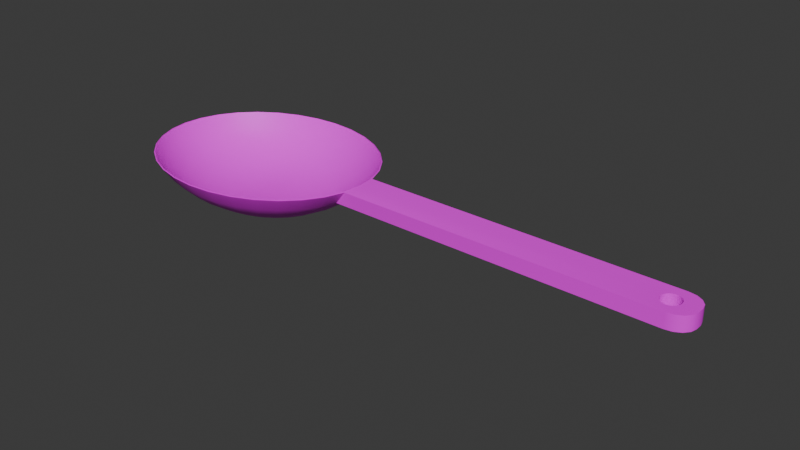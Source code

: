 # Source: wooden_spoon.blend  (saved by Blender 4.5.90; exported with 4.5.12 LTS)
import bpy
from mathutils import Matrix  # noqa: F401  (used for matrix-valued properties, if any)

bpy.ops.wm.read_factory_settings(use_empty=True)
scene = bpy.context.scene
scene.name = 'Scene'

# ---- images (referenced by path relative to the original .blend; pixels are not part of the script)
import os
ASSET_DIR = os.environ.get("B2B_ASSET_DIR", "")  # directory of the original .blend (textures are referenced by path, not embedded)
HERE = os.path.dirname(os.path.abspath(__file__))  # packed textures are extracted next to this script under _unpacked/

def load_image(name, relpath, width, height, colorspace="sRGB"):
    """Load a texture the original file referenced (path relative to the .blend, or extracted next to this script)."""
    p = next((c for c in (os.path.join(HERE, relpath), os.path.join(ASSET_DIR, relpath)) if relpath and os.path.exists(c)), "")
    if p:
        img = bpy.data.images.load(p, check_existing=True)
        img.name = name
    else:  # same state as the original file: an image datablock whose file is absent (Cycles renders it pink)
        img = bpy.data.images.new(name, width, height)
        img.source = "FILE"
        img.filepath = "//" + (relpath or name)
    img.colorspace_settings.name = colorspace
    return img
img_wood_spoon_png = load_image('wood_spoon.png', 'wood_spoon.png', 1024, 1024, 'sRGB')

# ---- materials (node trees are filled in below, after node groups)
mat_wooden_spoon = bpy.data.materials.new('wooden_spoon')
mat_wooden_spoon.alpha_threshold = 0.0
mat_wooden_spoon.roughness = 0.5
mat_wooden_spoon.line_color = (0.0, 0.0, 0.0, 1.0)

# ---- material node trees
mat_wooden_spoon.use_nodes = True; mat_wooden_spoon.node_tree.nodes.clear()
_N = mat_wooden_spoon.node_tree.nodes; _L = mat_wooden_spoon.node_tree.links
n0 = _N.new('ShaderNodeOutputMaterial'); n0.name = 'Material Output'; n0.location = (200, 100)
n1 = _N.new('ShaderNodeBsdfPrincipled'); n1.name = 'Principled BSDF'; n1.location = (-200, 100)
n1.inputs[3].default_value = 1.45
n2 = _N.new('ShaderNodeTexImage'); n2.name = 'Текстура изображения'; n2.location = (-490, 80)
n2.image = img_wood_spoon_png
_L.new(n1.outputs[0], n0.inputs[0])
_L.new(n2.outputs[0], n1.inputs[0])
n0.is_active_output = True

# ---- world
world_world = bpy.data.worlds.new('World'); scene.world = world_world
world_world.use_nodes = True; world_world.node_tree.nodes.clear()
_N = world_world.node_tree.nodes; _L = world_world.node_tree.links
n0 = _N.new('ShaderNodeOutputWorld'); n0.name = 'World Output'; n0.location = (200, 100)
n1 = _N.new('ShaderNodeBackground'); n1.name = 'Background'; n1.location = (-200, 100)
n1.inputs[0].default_value = (0.05088, 0.05088, 0.05088, 1.0)
_L.new(n1.outputs[0], n0.inputs[0])
n0.is_active_output = True
world_world.color = (0.05088, 0.05088, 0.05088)
world_world.sun_shadow_jitter_overblur = 0.0

# ---- meshes
me_wooden_spoon = bpy.data.meshes.new('wooden_spoon')
me_wooden_spoon.from_pydata([(-0.02663, -1.021e-09, 0.01512), (-0.02274, -0.007609, 0.021), (-0.02747, -0.006848, 0.01512), (-0.03383, -0.005823, 0.009965), (-0.04158, -0.004575, 0.005734), (-0.05042, -0.003152, 0.002819), (-0.06002, -0.001607, 0.0018), (-0.02548, -0.01492, 0.021), (-0.02993, -0.01343, 0.01512), (-0.03593, -0.01142, 0.009965), (-0.04323, -0.008975, 0.005734), (-0.05156, -0.006182, 0.002847), (-0.0606, -0.003152, 0.001819), (-0.02993, -0.02167, 0.021), (-0.03394, -0.0195, 0.01512), (-0.03933, -0.01658, 0.009965), (-0.04591, -0.01303, 0.005734), (-0.0534, -0.008975, 0.002892), (-0.06154, -0.004575, 0.001848), (-0.03593, -0.02758, 0.021), (-0.03933, -0.02482, 0.01512), (-0.04392, -0.02111, 0.009965), (-0.04951, -0.01658, 0.005734), (-0.05589, -0.01142, 0.00295), (-0.0628, -0.005823, 0.001882), (-0.04323, -0.03243, 0.021), (-0.04591, -0.02918, 0.01512), (-0.04951, -0.02482, 0.009965), (-0.0539, -0.0195, 0.005734), (-0.05891, -0.01343, 0.003014), (-0.06435, -0.006848, 0.001918), (-0.05156, -0.03603, 0.021), (-0.0534, -0.03243, 0.01512), (-0.05589, -0.02758, 0.009965), (-0.05891, -0.02167, 0.005737), (-0.06236, -0.01492, 0.003074), (-0.06611, -0.007609, 0.001949), (-0.0606, -0.03825, 0.021), (-0.06154, -0.03443, 0.01512), (-0.0628, -0.02928, 0.009965), (-0.06435, -0.023, 0.005745), (-0.06611, -0.01584, 0.003116), (-0.06801, -0.008077, 0.001969), (-0.07, -0.039, 0.021), (-0.07, -0.0351, 0.01512), (-0.07, -0.02985, 0.009965), (-0.07, -0.02345, 0.00575), (-0.07, -0.01615, 0.003132), (-0.07, -0.008236, 0.001977), (-0.0794, -0.03825, 0.021), (-0.07846, -0.03443, 0.01512), (-0.0772, -0.02928, 0.009965), (-0.07565, -0.023, 0.005745), (-0.07389, -0.01584, 0.003116), (-0.07199, -0.008077, 0.001969), (-0.08844, -0.03603, 0.021), (-0.0866, -0.03243, 0.01512), (-0.08411, -0.02758, 0.009965), (-0.08109, -0.02167, 0.005737), (-0.07764, -0.01492, 0.003074), (-0.07389, -0.007609, 0.001949), (-0.09677, -0.03243, 0.021), (-0.09409, -0.02918, 0.01512), (-0.09049, -0.02482, 0.009965), (-0.0861, -0.0195, 0.005734), (-0.08109, -0.01343, 0.003014), (-0.07565, -0.006848, 0.001918), (-0.1041, -0.02758, 0.021), (-0.1007, -0.02482, 0.01512), (-0.09608, -0.02111, 0.009965), (-0.09049, -0.01658, 0.005734), (-0.08411, -0.01142, 0.00295), (-0.0772, -0.005823, 0.001882), (-0.1101, -0.02167, 0.021), (-0.1061, -0.0195, 0.01512), (-0.1007, -0.01658, 0.009965), (-0.09409, -0.01303, 0.005734), (-0.0866, -0.008975, 0.002892), (-0.07846, -0.004575, 0.001848), (-0.1145, -0.01492, 0.021), (-0.1101, -0.01343, 0.01512), (-0.1041, -0.01142, 0.009965), (-0.09677, -0.008975, 0.005734), (-0.08844, -0.006182, 0.002847), (-0.0794, -0.003152, 0.001819), (-0.1173, -0.007609, 0.021), (-0.1125, -0.006848, 0.01512), (-0.1062, -0.005823, 0.009965), (-0.09842, -0.004575, 0.005734), (-0.08958, -0.003152, 0.002819), (-0.07998, -0.001607, 0.0018), (-0.1182, 1.723e-09, 0.021), (-0.1134, 7.173e-09, 0.01512), (-0.1069, 3.115e-09, 0.009965), (-0.09898, 6.23e-09, 0.005734), (-0.08996, 3.948e-09, 0.002809), (-0.08018, 1.634e-09, 0.001793), (-0.1173, 0.007609, 0.021), (-0.1125, 0.006848, 0.01512), (-0.1062, 0.005823, 0.009965), (-0.09842, 0.004575, 0.005734), (-0.08958, 0.003152, 0.002819), (-0.07998, 0.001607, 0.0018), (-0.1145, 0.01492, 0.021), (-0.1101, 0.01343, 0.01512), (-0.1041, 0.01142, 0.009965), (-0.09677, 0.008975, 0.005734), (-0.08844, 0.006182, 0.002847), (-0.0794, 0.003152, 0.001819), (-0.1101, 0.02167, 0.021), (-0.1061, 0.0195, 0.01512), (-0.1007, 0.01658, 0.009965), (-0.09409, 0.01303, 0.005734), (-0.0866, 0.008975, 0.002892), (-0.07846, 0.004575, 0.001848), (-0.1041, 0.02758, 0.021), (-0.1007, 0.02482, 0.01512), (-0.09608, 0.02111, 0.009965), (-0.09049, 0.01658, 0.005734), (-0.08411, 0.01142, 0.00295), (-0.0772, 0.005823, 0.001882), (-0.07, 8.742e-10, 0.001723), (-0.09677, 0.03243, 0.021), (-0.09409, 0.02918, 0.01512), (-0.09049, 0.02482, 0.009965), (-0.0861, 0.0195, 0.005734), (-0.08109, 0.01343, 0.003014), (-0.07565, 0.006848, 0.001918), (-0.08844, 0.03603, 0.021), (-0.0866, 0.03243, 0.01512), (-0.08411, 0.02758, 0.009965), (-0.08109, 0.02167, 0.005737), (-0.07764, 0.01492, 0.003074), (-0.07389, 0.007609, 0.001949), (-0.0794, 0.03825, 0.021), (-0.07846, 0.03443, 0.01512), (-0.0772, 0.02928, 0.009965), (-0.07565, 0.023, 0.005745), (-0.07389, 0.01584, 0.003116), (-0.07199, 0.008077, 0.001969), (-0.07, 0.039, 0.021), (-0.07, 0.0351, 0.01512), (-0.07, 0.02985, 0.009965), (-0.07, 0.02345, 0.00575), (-0.07, 0.01615, 0.003132), (-0.07, 0.008236, 0.001977), (-0.0606, 0.03825, 0.021), (-0.06154, 0.03443, 0.01512), (-0.0628, 0.02928, 0.009965), (-0.06435, 0.023, 0.005745), (-0.06611, 0.01584, 0.003116), (-0.06801, 0.008077, 0.001969), (-0.05156, 0.03603, 0.021), (-0.0534, 0.03243, 0.01512), (-0.05589, 0.02758, 0.009965), (-0.05891, 0.02167, 0.005737), (-0.06236, 0.01492, 0.003074), (-0.06611, 0.007609, 0.001949), (-0.04323, 0.03243, 0.021), (-0.04591, 0.02918, 0.01512), (-0.04951, 0.02482, 0.009965), (-0.0539, 0.0195, 0.005734), (-0.05891, 0.01343, 0.003014), (-0.06435, 0.006848, 0.001918), (-0.03593, 0.02758, 0.021), (-0.03933, 0.02482, 0.01512), (-0.04392, 0.02111, 0.009965), (-0.04951, 0.01658, 0.005734), (-0.05589, 0.01142, 0.00295), (-0.0628, 0.005823, 0.001882), (-0.02993, 0.02167, 0.021), (-0.03394, 0.0195, 0.01512), (-0.03933, 0.01658, 0.009965), (-0.04591, 0.01303, 0.005734), (-0.0534, 0.008975, 0.002892), (-0.06154, 0.004575, 0.001848), (-0.02548, 0.01492, 0.021), (-0.02993, 0.01343, 0.01512), (-0.03593, 0.01142, 0.009965), (-0.04323, 0.008975, 0.005734), (-0.05156, 0.006182, 0.002847), (-0.0606, 0.003152, 0.001819), (-0.02274, 0.007609, 0.021), (-0.02747, 0.006848, 0.01512), (-0.03383, 0.005823, 0.009965), (-0.04158, 0.004575, 0.005734), (-0.05042, 0.003152, 0.002819), (-0.06002, 0.001607, 0.0018), (-0.02181, -3.748e-09, 0.021), (-0.03312, -4.512e-09, 0.009965), (-0.04102, -9.513e-09, 0.005734), (-0.05004, -2.829e-09, 0.002809), (-0.05982, -1.996e-10, 0.001793), (-0.02707, -1.451e-09, 0.01531), (-0.02319, -0.007536, 0.02116), (-0.02789, -0.006779, 0.01531), (-0.03419, -0.005765, 0.0102), (-0.04187, -0.004529, 0.006016), (-0.05062, -0.00312, 0.00314), (-0.06012, -0.00159, 0.00214), (-0.02591, -0.01478, 0.02116), (-0.03033, -0.0133, 0.01531), (-0.03627, -0.01131, 0.0102), (-0.0435, -0.008885, 0.006016), (-0.05175, -0.006119, 0.003168), (-0.0607, -0.003119, 0.002158), (-0.03032, -0.02146, 0.02116), (-0.0343, -0.0193, 0.01531), (-0.03964, -0.01642, 0.0102), (-0.04615, -0.0129, 0.006016), (-0.05357, -0.008884, 0.003213), (-0.06163, -0.004528, 0.002186), (-0.03625, -0.02731, 0.02116), (-0.03964, -0.02457, 0.01531), (-0.04418, -0.0209, 0.0102), (-0.04972, -0.01642, 0.006016), (-0.05603, -0.01131, 0.00327), (-0.06288, -0.005763, 0.002221), (-0.04348, -0.03212, 0.02116), (-0.04615, -0.02889, 0.01531), (-0.04972, -0.02457, 0.0102), (-0.05406, -0.0193, 0.006016), (-0.05902, -0.0133, 0.003334), (-0.0644, -0.006777, 0.002255), (-0.05174, -0.03569, 0.02116), (-0.05357, -0.0321, 0.01531), (-0.05603, -0.0273, 0.0102), (-0.05902, -0.02145, 0.006019), (-0.06244, -0.01477, 0.003393), (-0.06615, -0.00753, 0.002285), (-0.06069, -0.03789, 0.02116), (-0.06162, -0.03408, 0.01531), (-0.06288, -0.02898, 0.0102), (-0.0644, -0.02277, 0.006029), (-0.06615, -0.01568, 0.003435), (-0.06804, -0.007994, 0.002306), (-0.07, -0.03863, 0.02116), (-0.07, -0.03475, 0.01531), (-0.07, -0.02955, 0.0102), (-0.07, -0.02322, 0.006033), (-0.07, -0.01599, 0.00345), (-0.07, -0.008151, 0.002313), (-0.07931, -0.03789, 0.02116), (-0.07838, -0.03408, 0.01531), (-0.07712, -0.02898, 0.0102), (-0.0756, -0.02277, 0.006029), (-0.07385, -0.01568, 0.003435), (-0.07196, -0.007994, 0.002306), (-0.08826, -0.03569, 0.02116), (-0.08643, -0.0321, 0.01531), (-0.08397, -0.0273, 0.0102), (-0.08098, -0.02145, 0.006019), (-0.07756, -0.01477, 0.003393), (-0.07385, -0.00753, 0.002285), (-0.09652, -0.03212, 0.02116), (-0.09385, -0.02889, 0.01531), (-0.09028, -0.02457, 0.0102), (-0.08594, -0.0193, 0.006016), (-0.08098, -0.0133, 0.003334), (-0.0756, -0.006777, 0.002255), (-0.1037, -0.02731, 0.02116), (-0.1004, -0.02457, 0.01531), (-0.09582, -0.0209, 0.0102), (-0.09028, -0.01642, 0.006016), (-0.08397, -0.01131, 0.00327), (-0.07712, -0.005763, 0.002221), (-0.1097, -0.02146, 0.02116), (-0.1057, -0.0193, 0.01531), (-0.1004, -0.01642, 0.0102), (-0.09385, -0.0129, 0.006016), (-0.08643, -0.008884, 0.003213), (-0.07837, -0.004528, 0.002186), (-0.1141, -0.01478, 0.02116), (-0.1097, -0.0133, 0.01531), (-0.1037, -0.01131, 0.0102), (-0.0965, -0.008885, 0.006016), (-0.08825, -0.006119, 0.003168), (-0.0793, -0.003119, 0.002158), (-0.1168, -0.007536, 0.02116), (-0.1121, -0.006779, 0.01531), (-0.1058, -0.005765, 0.0102), (-0.09813, -0.004529, 0.006016), (-0.08938, -0.00312, 0.00314), (-0.07988, -0.00159, 0.00214), (-0.1177, 1.646e-09, 0.02116), (-0.1129, 7.079e-09, 0.01531), (-0.1065, 3.046e-09, 0.0102), (-0.09869, 6.258e-09, 0.006016), (-0.08976, 4.034e-09, 0.003131), (-0.08007, 1.618e-09, 0.002133), (-0.1168, 0.007536, 0.02116), (-0.1121, 0.006779, 0.01531), (-0.1058, 0.005765, 0.0102), (-0.09813, 0.004529, 0.006016), (-0.08938, 0.00312, 0.00314), (-0.07988, 0.00159, 0.00214), (-0.1141, 0.01478, 0.02116), (-0.1097, 0.0133, 0.01531), (-0.1037, 0.01131, 0.0102), (-0.0965, 0.008885, 0.006016), (-0.08825, 0.006119, 0.003168), (-0.0793, 0.003119, 0.002158), (-0.1097, 0.02146, 0.02116), (-0.1057, 0.0193, 0.01531), (-0.1004, 0.01642, 0.0102), (-0.09385, 0.0129, 0.006016), (-0.08643, 0.008884, 0.003213), (-0.07837, 0.004528, 0.002186), (-0.1037, 0.02731, 0.02116), (-0.1004, 0.02457, 0.01531), (-0.09582, 0.0209, 0.0102), (-0.09028, 0.01642, 0.006016), (-0.08397, 0.01131, 0.00327), (-0.07712, 0.005763, 0.002221), (-0.07, 8.978e-10, 0.002063), (-0.09652, 0.03212, 0.02116), (-0.09385, 0.02889, 0.01531), (-0.09028, 0.02457, 0.0102), (-0.08594, 0.0193, 0.006016), (-0.08098, 0.0133, 0.003334), (-0.0756, 0.006777, 0.002255), (-0.08826, 0.03569, 0.02116), (-0.08643, 0.0321, 0.01531), (-0.08397, 0.0273, 0.0102), (-0.08098, 0.02145, 0.006019), (-0.07756, 0.01477, 0.003393), (-0.07385, 0.00753, 0.002285), (-0.07931, 0.03789, 0.02116), (-0.07838, 0.03408, 0.01531), (-0.07712, 0.02898, 0.0102), (-0.0756, 0.02277, 0.006029), (-0.07385, 0.01568, 0.003435), (-0.07196, 0.007994, 0.002306), (-0.07, 0.03863, 0.02116), (-0.07, 0.03475, 0.01531), (-0.07, 0.02955, 0.0102), (-0.07, 0.02322, 0.006033), (-0.07, 0.01599, 0.00345), (-0.07, 0.008151, 0.002313), (-0.06069, 0.03789, 0.02116), (-0.06162, 0.03408, 0.01531), (-0.06288, 0.02898, 0.0102), (-0.0644, 0.02277, 0.006029), (-0.06615, 0.01568, 0.003435), (-0.06804, 0.007994, 0.002306), (-0.05174, 0.03569, 0.02116), (-0.05357, 0.0321, 0.01531), (-0.05603, 0.0273, 0.0102), (-0.05902, 0.02145, 0.006019), (-0.06244, 0.01477, 0.003393), (-0.06615, 0.00753, 0.002285), (-0.04348, 0.03212, 0.02116), (-0.04615, 0.02889, 0.01531), (-0.04972, 0.02457, 0.0102), (-0.05406, 0.0193, 0.006016), (-0.05902, 0.0133, 0.003334), (-0.0644, 0.006777, 0.002255), (-0.03625, 0.02731, 0.02116), (-0.03964, 0.02457, 0.01531), (-0.04418, 0.0209, 0.0102), (-0.04972, 0.01642, 0.006016), (-0.05603, 0.01131, 0.00327), (-0.06288, 0.005763, 0.002221), (-0.03032, 0.02146, 0.02116), (-0.0343, 0.0193, 0.01531), (-0.03964, 0.01642, 0.0102), (-0.04615, 0.0129, 0.006016), (-0.05357, 0.008884, 0.003213), (-0.06163, 0.004528, 0.002186), (-0.02591, 0.01478, 0.02116), (-0.03033, 0.0133, 0.01531), (-0.03627, 0.01131, 0.0102), (-0.0435, 0.008885, 0.006016), (-0.05175, 0.006119, 0.003168), (-0.0607, 0.003119, 0.002158), (-0.02319, 0.007536, 0.02116), (-0.02789, 0.006779, 0.01531), (-0.03419, 0.005765, 0.0102), (-0.04187, 0.004529, 0.006016), (-0.05062, 0.00312, 0.00314), (-0.06012, 0.00159, 0.00214), (-0.02227, -4.236e-09, 0.02116), (-0.03349, -4.857e-09, 0.0102), (-0.04131, -9.936e-09, 0.006016), (-0.05024, -3.104e-09, 0.003131), (-0.05993, -3.076e-10, 0.002133), (0.1118, -7.073e-09, 0.01512), (0.1118, -9.589e-09, 0.021), (0.104, -0.007609, 0.021), (0.1118, -0.001277, 0.021), (0.107, -0.007127, 0.021), (0.1095, -0.005754, 0.021), (0.1112, -0.0037, 0.021), (0.1118, -0.001277, 0.01512), (0.104, -0.007566, 0.01512), (0.1112, -0.003697, 0.01512), (0.1095, -0.005742, 0.01512), (0.107, -0.0071, 0.01512), (0.1118, 0.001277, 0.021), (0.104, 0.007609, 0.021), (0.1112, 0.0037, 0.021), (0.1095, 0.005754, 0.021), (0.107, 0.007127, 0.021), (0.104, 0.007566, 0.01512), (0.1118, 0.001277, 0.01512), (0.107, 0.0071, 0.01512), (0.1095, 0.005742, 0.01512), (0.1112, 0.003696, 0.01512), (0.09843, -9.004e-09, 0.021), (0.1057, -9.324e-09, 0.021), (0.09871, -0.001414, 0.021), (0.1055, -0.001414, 0.021), (0.1021, -0.003694, 0.021), (0.1007, -0.003413, 0.021), (0.1035, -0.003413, 0.021), (0.1047, -0.002612, 0.021), (0.0995, -0.002612, 0.021), (0.09843, -6.488e-09, 0.01512), (0.1057, -6.807e-09, 0.01512), (0.0995, -0.002612, 0.01512), (0.09871, -0.001414, 0.01512), (0.1055, -0.001414, 0.01512), (0.1021, -0.003694, 0.01512), (0.1035, -0.003413, 0.01512), (0.1007, -0.003413, 0.01512), (0.1047, -0.002612, 0.01512), (0.09843, -6.488e-09, 0.021), (0.1057, -6.807e-09, 0.021), (0.1021, 0.003694, 0.021), (0.0995, 0.002612, 0.021), (0.1007, 0.003413, 0.021), (0.1035, 0.003413, 0.021), (0.1055, 0.001414, 0.021), (0.09871, 0.001414, 0.021), (0.1047, 0.002612, 0.021), (0.1021, 0.003694, 0.01512), (0.1007, 0.003413, 0.01512), (0.1035, 0.003413, 0.01512), (0.1055, 0.001414, 0.01512), (0.09871, 0.001414, 0.01512), (0.0995, 0.002612, 0.01512), (0.1047, 0.002612, 0.01512)], [], [(121, 192, 6), (189, 0, 2, 3), (190, 189, 3, 4), (191, 190, 4, 5), (192, 191, 5, 6), (6, 5, 11, 12), (121, 6, 12), (2, 1, 7, 8), (3, 2, 8, 9), (4, 3, 9, 10), (5, 4, 10, 11), (9, 8, 14, 15), (10, 9, 15, 16), (11, 10, 16, 17), (12, 11, 17, 18), (121, 12, 18), (8, 7, 13, 14), (121, 18, 24), (14, 13, 19, 20), (15, 14, 20, 21), (16, 15, 21, 22), (17, 16, 22, 23), (18, 17, 23, 24), (21, 20, 26, 27), (22, 21, 27, 28), (23, 22, 28, 29), (24, 23, 29, 30), (121, 24, 30), (20, 19, 25, 26), (121, 30, 36), (26, 25, 31, 32), (27, 26, 32, 33), (28, 27, 33, 34), (29, 28, 34, 35), (30, 29, 35, 36), (34, 33, 39, 40), (35, 34, 40, 41), (36, 35, 41, 42), (121, 36, 42), (32, 31, 37, 38), (33, 32, 38, 39), (38, 37, 43, 44), (39, 38, 44, 45), (40, 39, 45, 46), (41, 40, 46, 47), (42, 41, 47, 48), (121, 42, 48), (46, 45, 51, 52), (47, 46, 52, 53), (48, 47, 53, 54), (121, 48, 54), (44, 43, 49, 50), (45, 44, 50, 51), (50, 49, 55, 56), (51, 50, 56, 57), (52, 51, 57, 58), (53, 52, 58, 59), (54, 53, 59, 60), (121, 54, 60), (59, 58, 64, 65), (60, 59, 65, 66), (121, 60, 66), (56, 55, 61, 62), (57, 56, 62, 63), (58, 57, 63, 64), (62, 61, 67, 68), (63, 62, 68, 69), (64, 63, 69, 70), (65, 64, 70, 71), (66, 65, 71, 72), (121, 66, 72), (72, 71, 77, 78), (121, 72, 78), (68, 67, 73, 74), (69, 68, 74, 75), (70, 69, 75, 76), (71, 70, 76, 77), (74, 73, 79, 80), (75, 74, 80, 81), (76, 75, 81, 82), (77, 76, 82, 83), (78, 77, 83, 84), (121, 78, 84), (84, 83, 89, 90), (121, 84, 90), (80, 79, 85, 86), (81, 80, 86, 87), (82, 81, 87, 88), (83, 82, 88, 89), (87, 86, 92, 93), (88, 87, 93, 94), (89, 88, 94, 95), (90, 89, 95, 96), (121, 90, 96), (86, 85, 91, 92), (121, 96, 102), (92, 91, 97, 98), (93, 92, 98, 99), (94, 93, 99, 100), (95, 94, 100, 101), (96, 95, 101, 102), (99, 98, 104, 105), (100, 99, 105, 106), (101, 100, 106, 107), (102, 101, 107, 108), (121, 102, 108), (98, 97, 103, 104), (121, 108, 114), (104, 103, 109, 110), (105, 104, 110, 111), (106, 105, 111, 112), (107, 106, 112, 113), (108, 107, 113, 114), (112, 111, 117, 118), (113, 112, 118, 119), (114, 113, 119, 120), (121, 114, 120), (110, 109, 115, 116), (111, 110, 116, 117), (116, 115, 122, 123), (117, 116, 123, 124), (118, 117, 124, 125), (119, 118, 125, 126), (120, 119, 126, 127), (121, 120, 127), (126, 125, 131, 132), (127, 126, 132, 133), (121, 127, 133), (123, 122, 128, 129), (124, 123, 129, 130), (125, 124, 130, 131), (129, 128, 134, 135), (130, 129, 135, 136), (131, 130, 136, 137), (132, 131, 137, 138), (133, 132, 138, 139), (121, 133, 139), (138, 137, 143, 144), (139, 138, 144, 145), (121, 139, 145), (135, 134, 140, 141), (136, 135, 141, 142), (137, 136, 142, 143), (141, 140, 146, 147), (142, 141, 147, 148), (143, 142, 148, 149), (144, 143, 149, 150), (145, 144, 150, 151), (121, 145, 151), (151, 150, 156, 157), (121, 151, 157), (147, 146, 152, 153), (148, 147, 153, 154), (149, 148, 154, 155), (150, 149, 155, 156), (153, 152, 158, 159), (154, 153, 159, 160), (155, 154, 160, 161), (156, 155, 161, 162), (157, 156, 162, 163), (121, 157, 163), (163, 162, 168, 169), (121, 163, 169), (159, 158, 164, 165), (160, 159, 165, 166), (161, 160, 166, 167), (162, 161, 167, 168), (166, 165, 171, 172), (167, 166, 172, 173), (168, 167, 173, 174), (169, 168, 174, 175), (121, 169, 175), (165, 164, 170, 171), (121, 175, 181), (171, 170, 176, 177), (172, 171, 177, 178), (173, 172, 178, 179), (174, 173, 179, 180), (175, 174, 180, 181), (179, 178, 184, 185), (180, 179, 185, 186), (181, 180, 186, 187), (121, 181, 187), (177, 176, 182, 183), (178, 177, 183, 184), (184, 183, 0, 189), (185, 184, 189, 190), (186, 185, 190, 191), (187, 186, 191, 192), (121, 187, 192), (314, 199, 385), (193, 195, 194, 381), (382, 196, 195, 193), (383, 197, 196, 382), (384, 198, 197, 383), (385, 199, 198, 384), (199, 205, 204, 198), (314, 205, 199), (195, 201, 200, 194), (196, 202, 201, 195), (197, 203, 202, 196), (198, 204, 203, 197), (202, 208, 207, 201), (203, 209, 208, 202), (204, 210, 209, 203), (205, 211, 210, 204), (314, 211, 205), (201, 207, 206, 200), (314, 217, 211), (207, 213, 212, 206), (208, 214, 213, 207), (209, 215, 214, 208), (210, 216, 215, 209), (211, 217, 216, 210), (214, 220, 219, 213), (215, 221, 220, 214), (216, 222, 221, 215), (217, 223, 222, 216), (314, 223, 217), (213, 219, 218, 212), (314, 229, 223), (219, 225, 224, 218), (220, 226, 225, 219), (221, 227, 226, 220), (222, 228, 227, 221), (223, 229, 228, 222), (227, 233, 232, 226), (228, 234, 233, 227), (229, 235, 234, 228), (314, 235, 229), (225, 231, 230, 224), (226, 232, 231, 225), (231, 237, 236, 230), (232, 238, 237, 231), (233, 239, 238, 232), (234, 240, 239, 233), (235, 241, 240, 234), (314, 241, 235), (239, 245, 244, 238), (240, 246, 245, 239), (241, 247, 246, 240), (314, 247, 241), (237, 243, 242, 236), (238, 244, 243, 237), (243, 249, 248, 242), (244, 250, 249, 243), (245, 251, 250, 244), (246, 252, 251, 245), (247, 253, 252, 246), (314, 253, 247), (252, 258, 257, 251), (253, 259, 258, 252), (314, 259, 253), (249, 255, 254, 248), (250, 256, 255, 249), (251, 257, 256, 250), (255, 261, 260, 254), (256, 262, 261, 255), (257, 263, 262, 256), (258, 264, 263, 257), (259, 265, 264, 258), (314, 265, 259), (265, 271, 270, 264), (314, 271, 265), (261, 267, 266, 260), (262, 268, 267, 261), (263, 269, 268, 262), (264, 270, 269, 263), (267, 273, 272, 266), (268, 274, 273, 267), (269, 275, 274, 268), (270, 276, 275, 269), (271, 277, 276, 270), (314, 277, 271), (277, 283, 282, 276), (314, 283, 277), (273, 279, 278, 272), (274, 280, 279, 273), (275, 281, 280, 274), (276, 282, 281, 275), (280, 286, 285, 279), (281, 287, 286, 280), (282, 288, 287, 281), (283, 289, 288, 282), (314, 289, 283), (279, 285, 284, 278), (314, 295, 289), (285, 291, 290, 284), (286, 292, 291, 285), (287, 293, 292, 286), (288, 294, 293, 287), (289, 295, 294, 288), (292, 298, 297, 291), (293, 299, 298, 292), (294, 300, 299, 293), (295, 301, 300, 294), (314, 301, 295), (291, 297, 296, 290), (314, 307, 301), (297, 303, 302, 296), (298, 304, 303, 297), (299, 305, 304, 298), (300, 306, 305, 299), (301, 307, 306, 300), (305, 311, 310, 304), (306, 312, 311, 305), (307, 313, 312, 306), (314, 313, 307), (303, 309, 308, 302), (304, 310, 309, 303), (309, 316, 315, 308), (310, 317, 316, 309), (311, 318, 317, 310), (312, 319, 318, 311), (313, 320, 319, 312), (314, 320, 313), (319, 325, 324, 318), (320, 326, 325, 319), (314, 326, 320), (316, 322, 321, 315), (317, 323, 322, 316), (318, 324, 323, 317), (322, 328, 327, 321), (323, 329, 328, 322), (324, 330, 329, 323), (325, 331, 330, 324), (326, 332, 331, 325), (314, 332, 326), (331, 337, 336, 330), (332, 338, 337, 331), (314, 338, 332), (328, 334, 333, 327), (329, 335, 334, 328), (330, 336, 335, 329), (334, 340, 339, 333), (335, 341, 340, 334), (336, 342, 341, 335), (337, 343, 342, 336), (338, 344, 343, 337), (314, 344, 338), (344, 350, 349, 343), (314, 350, 344), (340, 346, 345, 339), (341, 347, 346, 340), (342, 348, 347, 341), (343, 349, 348, 342), (346, 352, 351, 345), (347, 353, 352, 346), (348, 354, 353, 347), (349, 355, 354, 348), (350, 356, 355, 349), (314, 356, 350), (356, 362, 361, 355), (314, 362, 356), (352, 358, 357, 351), (353, 359, 358, 352), (354, 360, 359, 353), (355, 361, 360, 354), (359, 365, 364, 358), (360, 366, 365, 359), (361, 367, 366, 360), (362, 368, 367, 361), (314, 368, 362), (358, 364, 363, 357), (314, 374, 368), (364, 370, 369, 363), (365, 371, 370, 364), (366, 372, 371, 365), (367, 373, 372, 366), (368, 374, 373, 367), (372, 378, 377, 371), (373, 379, 378, 372), (374, 380, 379, 373), (314, 380, 374), (370, 376, 375, 369), (371, 377, 376, 370), (376, 193, 381, 375), (377, 382, 193, 376), (378, 383, 382, 377), (379, 384, 383, 378), (380, 385, 384, 379), (314, 385, 380), (7, 1, 194, 200), (13, 7, 200, 206), (19, 13, 206, 212), (25, 19, 212, 218), (31, 25, 218, 224), (37, 31, 224, 230), (43, 37, 230, 236), (49, 43, 236, 242), (55, 49, 242, 248), (61, 55, 248, 254), (67, 61, 254, 260), (73, 67, 260, 266), (79, 73, 266, 272), (85, 79, 272, 278), (91, 85, 278, 284), (97, 91, 284, 290), (103, 97, 290, 296), (109, 103, 296, 302), (115, 109, 302, 308), (122, 115, 308, 315), (128, 122, 315, 321), (134, 128, 321, 327), (140, 134, 327, 333), (146, 140, 333, 339), (152, 146, 339, 345), (158, 152, 345, 351), (164, 158, 351, 357), (170, 164, 357, 363), (176, 170, 363, 369), (182, 176, 369, 375), (188, 182, 375, 381), (1, 188, 381, 194), (388, 394, 397, 390), (390, 397, 396, 391), (391, 396, 395, 392), (392, 395, 393, 389), (398, 404, 407, 400), (400, 407, 406, 401), (401, 406, 405, 402), (402, 405, 403, 399), (1, 2, 394, 388), (386, 387, 389, 393), (392, 389, 387, 409, 411, 415, 414, 412, 413, 416, 410, 408, 188, 1, 388, 390, 391), (396, 397, 394, 2, 0, 417, 420, 419, 424, 422, 423, 425, 421, 418, 386, 393, 395), (183, 182, 399, 403), (404, 398, 387, 386), (401, 402, 399, 182, 188, 408, 426, 433, 429, 430, 428, 431, 434, 432, 427, 409, 387, 398, 400), (407, 404, 386, 418, 438, 441, 437, 435, 436, 440, 439, 417, 0, 183, 403, 405, 406), (421, 411, 409, 427, 418), (425, 415, 411, 421), (414, 415, 425, 423), (412, 414, 423, 422), (413, 412, 422, 424), (416, 413, 424, 419), (410, 416, 419, 420), (426, 408, 410, 420, 417), (433, 426, 417, 439), (429, 433, 439, 440), (436, 430, 429, 440), (435, 428, 430, 436), (437, 431, 428, 435), (441, 434, 431, 437), (438, 432, 434, 441), (418, 427, 432, 438)])
me_wooden_spoon.polygons.foreach_set('use_smooth', [True] * 446)
_k = set([(0, 2), (0, 183), (1, 2), (1, 7), (1, 388), (2, 394), (7, 13), (13, 19), (19, 25), (25, 31), (31, 37), (37, 43), (43, 49), (49, 55), (55, 61), (61, 67), (67, 73), (73, 79), (79, 85), (85, 91), (91, 97), (97, 103), (103, 109), (109, 115), (115, 122), (122, 128), (128, 134), (134, 140), (140, 146), (146, 152), (152, 158), (158, 164), (164, 170), (170, 176), (176, 182), (182, 183), (182, 399), (183, 403), (194, 200), (194, 381), (200, 206), (206, 212), (212, 218), (218, 224), (224, 230), (230, 236), (236, 242), (242, 248), (248, 254), (254, 260), (260, 266), (266, 272), (272, 278), (278, 284), (284, 290), (290, 296), (296, 302), (302, 308), (308, 315), (315, 321), (321, 327), (327, 333), (333, 339), (339, 345), (345, 351), (351, 357), (357, 363), (363, 369), (369, 375), (375, 381), (386, 393), (386, 404), (387, 389), (387, 398), (388, 390), (389, 392), (390, 391), (391, 392), (393, 395), (394, 397), (395, 396), (396, 397), (398, 400), (399, 402), (400, 401), (401, 402), (403, 405), (404, 407), (405, 406), (406, 407), (408, 410), (408, 426), (409, 411), (409, 427), (410, 416), (411, 415), (412, 413), (412, 414), (413, 416), (414, 415), (417, 420), (417, 439), (418, 421), (418, 438), (419, 420), (419, 424), (421, 425), (422, 423), (422, 424), (423, 425), (426, 433), (427, 432), (428, 430), (428, 431), (429, 430), (429, 433), (431, 434), (432, 434), (435, 436), (435, 437), (436, 440), (437, 441), (438, 441), (439, 440)])
me_wooden_spoon.attributes.new('sharp_edge', 'BOOLEAN', 'EDGE').data.foreach_set('value', [ (min(e.vertices), max(e.vertices)) in _k for e in me_wooden_spoon.edges])
_uv = me_wooden_spoon.uv_layers.new(name='UVMap')
_uv.uv.foreach_set('vector', [0.5105, 0.7878, 0.507, 0.7438, 0.514, 0.7441, 0.4978, 0.6283, 0.4955, 0.6002, 0.5254, 0.6015, 0.5232, 0.6293, 0.5005, 0.6625, 0.4978, 0.6283, 0.5232, 0.6293, 0.5205, 0.6633, 0.5036, 0.7015, 0.5005, 0.6625, 0.5205, 0.6633, 0.5174, 0.702, 0.507, 0.7438, 0.5036, 0.7015, 0.5174, 0.702, 0.514, 0.7441, 0.514, 0.7441, 0.5174, 0.702, 0.5308, 0.7059, 0.5209, 0.746, 0.5105, 0.7878, 0.514, 0.7441, 0.5209, 0.746, 0.5254, 0.6015, 0.5271, 0.5808, 0.5597, 0.5901, 0.5547, 0.6099, 0.5232, 0.6293, 0.5254, 0.6015, 0.5547, 0.6099, 0.5481, 0.6365, 0.5205, 0.6633, 0.5232, 0.6293, 0.5481, 0.6365, 0.5401, 0.6689, 0.5174, 0.702, 0.5205, 0.6633, 0.5401, 0.6689, 0.5308, 0.7059, 0.5481, 0.6365, 0.5547, 0.6099, 0.5824, 0.6251, 0.5716, 0.6494, 0.5401, 0.6689, 0.5481, 0.6365, 0.5716, 0.6494, 0.5585, 0.6791, 0.5308, 0.7059, 0.5401, 0.6689, 0.5585, 0.6791, 0.5436, 0.7129, 0.5209, 0.746, 0.5308, 0.7059, 0.5436, 0.7129, 0.5273, 0.7496, 0.5105, 0.7878, 0.5209, 0.746, 0.5273, 0.7496, 0.5547, 0.6099, 0.5597, 0.5901, 0.5904, 0.607, 0.5824, 0.6251, 0.5105, 0.7878, 0.5273, 0.7496, 0.5332, 0.7546, 0.5824, 0.6251, 0.5904, 0.607, 0.618, 0.6309, 0.6072, 0.6466, 0.5716, 0.6494, 0.5824, 0.6251, 0.6072, 0.6466, 0.5927, 0.6677, 0.5585, 0.6791, 0.5716, 0.6494, 0.5927, 0.6677, 0.5751, 0.6934, 0.5436, 0.7129, 0.5585, 0.6791, 0.5751, 0.6934, 0.555, 0.7228, 0.5273, 0.7496, 0.5436, 0.7129, 0.555, 0.7228, 0.5332, 0.7546, 0.5927, 0.6677, 0.6072, 0.6466, 0.6284, 0.6735, 0.6107, 0.6906, 0.5751, 0.6934, 0.5927, 0.6677, 0.6107, 0.6906, 0.5892, 0.7114, 0.555, 0.7228, 0.5751, 0.6934, 0.5892, 0.7114, 0.5647, 0.7352, 0.5332, 0.7546, 0.555, 0.7228, 0.5647, 0.7352, 0.5381, 0.761, 0.5105, 0.7878, 0.5332, 0.7546, 0.5381, 0.761, 0.6072, 0.6466, 0.618, 0.6309, 0.6415, 0.6608, 0.6284, 0.6735, 0.5105, 0.7878, 0.5381, 0.761, 0.542, 0.7683, 0.6284, 0.6735, 0.6415, 0.6608, 0.6599, 0.6956, 0.645, 0.7048, 0.6107, 0.6906, 0.6284, 0.6735, 0.645, 0.7048, 0.6249, 0.7172, 0.5892, 0.7114, 0.6107, 0.6906, 0.6249, 0.7172, 0.6003, 0.7323, 0.5647, 0.7352, 0.5892, 0.7114, 0.6003, 0.7323, 0.5724, 0.7496, 0.5381, 0.761, 0.5647, 0.7352, 0.5724, 0.7496, 0.542, 0.7683, 0.6003, 0.7323, 0.6249, 0.7172, 0.6346, 0.7466, 0.608, 0.7554, 0.5724, 0.7496, 0.6003, 0.7323, 0.608, 0.7554, 0.5776, 0.7655, 0.542, 0.7683, 0.5724, 0.7496, 0.5776, 0.7655, 0.5447, 0.7764, 0.5105, 0.7878, 0.542, 0.7683, 0.5447, 0.7764, 0.645, 0.7048, 0.6599, 0.6956, 0.6726, 0.7339, 0.6564, 0.7393, 0.6249, 0.7172, 0.645, 0.7048, 0.6564, 0.7393, 0.6346, 0.7466, 0.6564, 0.7393, 0.6726, 0.7339, 0.6791, 0.7743, 0.6622, 0.7757, 0.6346, 0.7466, 0.6564, 0.7393, 0.6622, 0.7757, 0.6395, 0.7775, 0.608, 0.7554, 0.6346, 0.7466, 0.6395, 0.7775, 0.6119, 0.7797, 0.5776, 0.7655, 0.608, 0.7554, 0.6119, 0.7797, 0.5803, 0.7822, 0.5447, 0.7764, 0.5776, 0.7655, 0.5803, 0.7822, 0.5461, 0.7849, 0.5105, 0.7878, 0.5447, 0.7764, 0.5461, 0.7849, 0.6119, 0.7797, 0.6395, 0.7775, 0.6395, 0.8088, 0.6119, 0.8043, 0.5803, 0.7822, 0.6119, 0.7797, 0.6119, 0.8043, 0.5803, 0.7991, 0.5461, 0.7849, 0.5803, 0.7822, 0.5803, 0.7991, 0.5461, 0.7936, 0.5105, 0.7878, 0.5461, 0.7849, 0.5461, 0.7936, 0.6622, 0.7757, 0.6791, 0.7743, 0.6791, 0.8152, 0.6622, 0.8125, 0.6395, 0.7775, 0.6622, 0.7757, 0.6622, 0.8125, 0.6395, 0.8088, 0.6622, 0.8125, 0.6791, 0.8152, 0.6726, 0.8551, 0.6564, 0.8483, 0.6395, 0.8088, 0.6622, 0.8125, 0.6564, 0.8483, 0.6346, 0.8393, 0.6119, 0.8043, 0.6395, 0.8088, 0.6346, 0.8393, 0.608, 0.8282, 0.5803, 0.7991, 0.6119, 0.8043, 0.608, 0.8282, 0.5776, 0.8156, 0.5461, 0.7936, 0.5803, 0.7991, 0.5776, 0.8156, 0.5447, 0.802, 0.5105, 0.7878, 0.5461, 0.7936, 0.5447, 0.802, 0.5776, 0.8156, 0.608, 0.8282, 0.6003, 0.8507, 0.5724, 0.8311, 0.5447, 0.802, 0.5776, 0.8156, 0.5724, 0.8311, 0.542, 0.8098, 0.5105, 0.7878, 0.5447, 0.802, 0.542, 0.8098, 0.6564, 0.8483, 0.6726, 0.8551, 0.6599, 0.8923, 0.645, 0.8819, 0.6346, 0.8393, 0.6564, 0.8483, 0.645, 0.8819, 0.6249, 0.8678, 0.608, 0.8282, 0.6346, 0.8393, 0.6249, 0.8678, 0.6003, 0.8507, 0.645, 0.8819, 0.6599, 0.8923, 0.6415, 0.9256, 0.6284, 0.9118, 0.6249, 0.8678, 0.645, 0.8819, 0.6284, 0.9118, 0.6107, 0.8933, 0.6003, 0.8507, 0.6249, 0.8678, 0.6107, 0.8933, 0.5892, 0.8706, 0.5724, 0.8311, 0.6003, 0.8507, 0.5892, 0.8706, 0.5647, 0.8449, 0.542, 0.8098, 0.5724, 0.8311, 0.5647, 0.8449, 0.5381, 0.8169, 0.5105, 0.7878, 0.542, 0.8098, 0.5381, 0.8169, 0.5381, 0.8169, 0.5647, 0.8449, 0.555, 0.8564, 0.5332, 0.8228, 0.5105, 0.7878, 0.5381, 0.8169, 0.5332, 0.8228, 0.6284, 0.9118, 0.6415, 0.9256, 0.618, 0.9535, 0.6072, 0.937, 0.6107, 0.8933, 0.6284, 0.9118, 0.6072, 0.937, 0.5927, 0.9146, 0.5892, 0.8706, 0.6107, 0.8933, 0.5927, 0.9146, 0.5751, 0.8875, 0.5647, 0.8449, 0.5892, 0.8706, 0.5751, 0.8875, 0.555, 0.8564, 0.6072, 0.937, 0.618, 0.9535, 0.5904, 0.9751, 0.5824, 0.9564, 0.5927, 0.9146, 0.6072, 0.937, 0.5824, 0.9564, 0.5716, 0.9312, 0.5751, 0.8875, 0.5927, 0.9146, 0.5716, 0.9312, 0.5585, 0.9004, 0.555, 0.8564, 0.5751, 0.8875, 0.5585, 0.9004, 0.5436, 0.8654, 0.5332, 0.8228, 0.555, 0.8564, 0.5436, 0.8654, 0.5273, 0.8273, 0.5105, 0.7878, 0.5332, 0.8228, 0.5273, 0.8273, 0.5273, 0.8273, 0.5436, 0.8654, 0.5308, 0.8713, 0.5209, 0.8304, 0.5105, 0.7878, 0.5273, 0.8273, 0.5209, 0.8304, 0.5824, 0.9564, 0.5904, 0.9751, 0.5597, 0.9895, 0.5547, 0.9693, 0.5716, 0.9312, 0.5824, 0.9564, 0.5547, 0.9693, 0.5481, 0.9422, 0.5585, 0.9004, 0.5716, 0.9312, 0.5481, 0.9422, 0.5401, 0.9091, 0.5436, 0.8654, 0.5585, 0.9004, 0.5401, 0.9091, 0.5308, 0.8713, 0.5481, 0.9422, 0.5547, 0.9693, 0.5254, 0.9753, 0.5232, 0.9472, 0.5401, 0.9091, 0.5481, 0.9422, 0.5232, 0.9472, 0.5205, 0.9131, 0.5308, 0.8713, 0.5401, 0.9091, 0.5205, 0.9131, 0.5174, 0.8741, 0.5209, 0.8304, 0.5308, 0.8713, 0.5174, 0.8741, 0.514, 0.8318, 0.5105, 0.7878, 0.5209, 0.8304, 0.514, 0.8318, 0.5547, 0.9693, 0.5597, 0.9895, 0.5271, 0.9961, 0.5254, 0.9753, 0.5105, 0.7878, 0.514, 0.8318, 0.507, 0.8315, 0.5254, 0.9753, 0.5271, 0.9961, 0.4939, 0.9947, 0.4955, 0.974, 0.5232, 0.9472, 0.5254, 0.9753, 0.4955, 0.974, 0.4978, 0.9462, 0.5205, 0.9131, 0.5232, 0.9472, 0.4978, 0.9462, 0.5005, 0.9122, 0.5174, 0.8741, 0.5205, 0.9131, 0.5005, 0.9122, 0.5036, 0.8735, 0.514, 0.8318, 0.5174, 0.8741, 0.5036, 0.8735, 0.507, 0.8315, 0.4978, 0.9462, 0.4955, 0.974, 0.4662, 0.9656, 0.4728, 0.939, 0.5005, 0.9122, 0.4978, 0.9462, 0.4728, 0.939, 0.4809, 0.9066, 0.5036, 0.8735, 0.5005, 0.9122, 0.4809, 0.9066, 0.4901, 0.8696, 0.507, 0.8315, 0.5036, 0.8735, 0.4901, 0.8696, 0.5001, 0.8295, 0.5105, 0.7878, 0.507, 0.8315, 0.5001, 0.8295, 0.4955, 0.974, 0.4939, 0.9947, 0.4613, 0.9854, 0.4662, 0.9656, 0.5105, 0.7878, 0.5001, 0.8295, 0.4936, 0.8259, 0.4662, 0.9656, 0.4613, 0.9854, 0.4306, 0.9685, 0.4386, 0.9504, 0.4728, 0.939, 0.4662, 0.9656, 0.4386, 0.9504, 0.4493, 0.9261, 0.4809, 0.9066, 0.4728, 0.939, 0.4493, 0.9261, 0.4624, 0.8964, 0.4901, 0.8696, 0.4809, 0.9066, 0.4624, 0.8964, 0.4774, 0.8626, 0.5001, 0.8295, 0.4901, 0.8696, 0.4774, 0.8626, 0.4936, 0.8259, 0.4624, 0.8964, 0.4493, 0.9261, 0.4282, 0.9078, 0.4458, 0.8821, 0.4774, 0.8626, 0.4624, 0.8964, 0.4458, 0.8821, 0.4659, 0.8527, 0.4936, 0.8259, 0.4774, 0.8626, 0.4659, 0.8527, 0.4878, 0.8209, 0.5105, 0.7878, 0.4936, 0.8259, 0.4878, 0.8209, 0.4386, 0.9504, 0.4306, 0.9685, 0.403, 0.9446, 0.4137, 0.9289, 0.4493, 0.9261, 0.4386, 0.9504, 0.4137, 0.9289, 0.4282, 0.9078, 0.4137, 0.9289, 0.403, 0.9446, 0.3795, 0.9147, 0.3926, 0.902, 0.4282, 0.9078, 0.4137, 0.9289, 0.3926, 0.902, 0.4102, 0.8849, 0.4458, 0.8821, 0.4282, 0.9078, 0.4102, 0.8849, 0.4317, 0.8641, 0.4659, 0.8527, 0.4458, 0.8821, 0.4317, 0.8641, 0.4562, 0.8403, 0.4878, 0.8209, 0.4659, 0.8527, 0.4562, 0.8403, 0.4828, 0.8146, 0.5105, 0.7878, 0.4878, 0.8209, 0.4828, 0.8146, 0.4562, 0.8403, 0.4317, 0.8641, 0.4206, 0.8432, 0.4486, 0.8259, 0.4828, 0.8146, 0.4562, 0.8403, 0.4486, 0.8259, 0.4789, 0.8072, 0.5105, 0.7878, 0.4828, 0.8146, 0.4789, 0.8072, 0.3926, 0.902, 0.3795, 0.9147, 0.361, 0.8799, 0.376, 0.8707, 0.4102, 0.8849, 0.3926, 0.902, 0.376, 0.8707, 0.3961, 0.8583, 0.4317, 0.8641, 0.4102, 0.8849, 0.3961, 0.8583, 0.4206, 0.8432, 0.376, 0.8707, 0.361, 0.8799, 0.3483, 0.8416, 0.3645, 0.8362, 0.3961, 0.8583, 0.376, 0.8707, 0.3645, 0.8362, 0.3864, 0.829, 0.4206, 0.8432, 0.3961, 0.8583, 0.3864, 0.829, 0.413, 0.8201, 0.4486, 0.8259, 0.4206, 0.8432, 0.413, 0.8201, 0.4433, 0.8101, 0.4789, 0.8072, 0.4486, 0.8259, 0.4433, 0.8101, 0.4762, 0.7991, 0.5105, 0.7878, 0.4789, 0.8072, 0.4762, 0.7991, 0.4433, 0.8101, 0.413, 0.8201, 0.4091, 0.7958, 0.4406, 0.7933, 0.4762, 0.7991, 0.4433, 0.8101, 0.4406, 0.7933, 0.4749, 0.7906, 0.5105, 0.7878, 0.4762, 0.7991, 0.4749, 0.7906, 0.3645, 0.8362, 0.3483, 0.8416, 0.3418, 0.8012, 0.3587, 0.7999, 0.3864, 0.829, 0.3645, 0.8362, 0.3587, 0.7999, 0.3814, 0.798, 0.413, 0.8201, 0.3864, 0.829, 0.3814, 0.798, 0.4091, 0.7958, 0.3587, 0.7999, 0.3418, 0.8012, 0.3418, 0.7603, 0.3587, 0.763, 0.3814, 0.798, 0.3587, 0.7999, 0.3587, 0.763, 0.3814, 0.7667, 0.4091, 0.7958, 0.3814, 0.798, 0.3814, 0.7667, 0.4091, 0.7712, 0.4406, 0.7933, 0.4091, 0.7958, 0.4091, 0.7712, 0.4406, 0.7764, 0.4749, 0.7906, 0.4406, 0.7933, 0.4406, 0.7764, 0.4749, 0.782, 0.5105, 0.7878, 0.4749, 0.7906, 0.4749, 0.782, 0.4749, 0.782, 0.4406, 0.7764, 0.4433, 0.7599, 0.4762, 0.7735, 0.5105, 0.7878, 0.4749, 0.782, 0.4762, 0.7735, 0.3587, 0.763, 0.3418, 0.7603, 0.3483, 0.7204, 0.3645, 0.7272, 0.3814, 0.7667, 0.3587, 0.763, 0.3645, 0.7272, 0.3864, 0.7362, 0.4091, 0.7712, 0.3814, 0.7667, 0.3864, 0.7362, 0.413, 0.7473, 0.4406, 0.7764, 0.4091, 0.7712, 0.413, 0.7473, 0.4433, 0.7599, 0.3645, 0.7272, 0.3483, 0.7204, 0.361, 0.6832, 0.376, 0.6936, 0.3864, 0.7362, 0.3645, 0.7272, 0.376, 0.6936, 0.3961, 0.7077, 0.413, 0.7473, 0.3864, 0.7362, 0.3961, 0.7077, 0.4206, 0.7249, 0.4433, 0.7599, 0.413, 0.7473, 0.4206, 0.7249, 0.4486, 0.7444, 0.4762, 0.7735, 0.4433, 0.7599, 0.4486, 0.7444, 0.4789, 0.7657, 0.5105, 0.7878, 0.4762, 0.7735, 0.4789, 0.7657, 0.4789, 0.7657, 0.4486, 0.7444, 0.4562, 0.7307, 0.4828, 0.7587, 0.5105, 0.7878, 0.4789, 0.7657, 0.4828, 0.7587, 0.376, 0.6936, 0.361, 0.6832, 0.3795, 0.6499, 0.3926, 0.6637, 0.3961, 0.7077, 0.376, 0.6936, 0.3926, 0.6637, 0.4102, 0.6823, 0.4206, 0.7249, 0.3961, 0.7077, 0.4102, 0.6823, 0.4317, 0.7049, 0.4486, 0.7444, 0.4206, 0.7249, 0.4317, 0.7049, 0.4562, 0.7307, 0.4102, 0.6823, 0.3926, 0.6637, 0.4137, 0.6386, 0.4282, 0.6609, 0.4317, 0.7049, 0.4102, 0.6823, 0.4282, 0.6609, 0.4458, 0.6881, 0.4562, 0.7307, 0.4317, 0.7049, 0.4458, 0.6881, 0.4659, 0.7191, 0.4828, 0.7587, 0.4562, 0.7307, 0.4659, 0.7191, 0.4878, 0.7528, 0.5105, 0.7878, 0.4828, 0.7587, 0.4878, 0.7528, 0.3926, 0.6637, 0.3795, 0.6499, 0.403, 0.622, 0.4137, 0.6386, 0.5105, 0.7878, 0.4878, 0.7528, 0.4936, 0.7482, 0.4137, 0.6386, 0.403, 0.622, 0.4306, 0.6004, 0.4386, 0.6191, 0.4282, 0.6609, 0.4137, 0.6386, 0.4386, 0.6191, 0.4493, 0.6444, 0.4458, 0.6881, 0.4282, 0.6609, 0.4493, 0.6444, 0.4624, 0.6751, 0.4659, 0.7191, 0.4458, 0.6881, 0.4624, 0.6751, 0.4774, 0.7102, 0.4878, 0.7528, 0.4659, 0.7191, 0.4774, 0.7102, 0.4936, 0.7482, 0.4624, 0.6751, 0.4493, 0.6444, 0.4728, 0.6334, 0.4809, 0.6664, 0.4774, 0.7102, 0.4624, 0.6751, 0.4809, 0.6664, 0.4901, 0.7042, 0.4936, 0.7482, 0.4774, 0.7102, 0.4901, 0.7042, 0.5001, 0.7452, 0.5105, 0.7878, 0.4936, 0.7482, 0.5001, 0.7452, 0.4386, 0.6191, 0.4306, 0.6004, 0.4613, 0.586, 0.4662, 0.6062, 0.4493, 0.6444, 0.4386, 0.6191, 0.4662, 0.6062, 0.4728, 0.6334, 0.4728, 0.6334, 0.4662, 0.6062, 0.4955, 0.6002, 0.4978, 0.6283, 0.4809, 0.6664, 0.4728, 0.6334, 0.4978, 0.6283, 0.5005, 0.6625, 0.4901, 0.7042, 0.4809, 0.6664, 0.5005, 0.6625, 0.5036, 0.7015, 0.5001, 0.7452, 0.4901, 0.7042, 0.5036, 0.7015, 0.507, 0.7438, 0.5105, 0.7878, 0.5001, 0.7452, 0.507, 0.7438, 0.1703, 0.2102, 0.1772, 0.253, 0.1703, 0.2539, 0.1703, 0.3964, 0.1997, 0.3928, 0.203, 0.4132, 0.1703, 0.4172, 0.1703, 0.3686, 0.1953, 0.3655, 0.1997, 0.3928, 0.1703, 0.3964, 0.1703, 0.3346, 0.19, 0.3322, 0.1953, 0.3655, 0.1703, 0.3686, 0.1703, 0.2959, 0.1839, 0.2942, 0.19, 0.3322, 0.1703, 0.3346, 0.1703, 0.2539, 0.1772, 0.253, 0.1839, 0.2942, 0.1703, 0.2959, 0.1772, 0.253, 0.1839, 0.2505, 0.1969, 0.2894, 0.1839, 0.2942, 0.1703, 0.2102, 0.1839, 0.2505, 0.1772, 0.253, 0.1997, 0.3928, 0.228, 0.3822, 0.2345, 0.4015, 0.203, 0.4132, 0.1953, 0.3655, 0.2194, 0.3565, 0.228, 0.3822, 0.1997, 0.3928, 0.19, 0.3322, 0.2089, 0.3251, 0.2194, 0.3565, 0.1953, 0.3655, 0.1839, 0.2942, 0.1969, 0.2894, 0.2089, 0.3251, 0.19, 0.3322, 0.2194, 0.3565, 0.2415, 0.3419, 0.2541, 0.365, 0.228, 0.3822, 0.2089, 0.3251, 0.2263, 0.3136, 0.2415, 0.3419, 0.2194, 0.3565, 0.1969, 0.2894, 0.2089, 0.2814, 0.2263, 0.3136, 0.2089, 0.3251, 0.1839, 0.2505, 0.19, 0.2465, 0.2089, 0.2814, 0.1969, 0.2894, 0.1703, 0.2102, 0.19, 0.2465, 0.1839, 0.2505, 0.228, 0.3822, 0.2541, 0.365, 0.2634, 0.3823, 0.2345, 0.4015, 0.1703, 0.2102, 0.1953, 0.2411, 0.19, 0.2465, 0.2541, 0.365, 0.2769, 0.3419, 0.2888, 0.3566, 0.2634, 0.3823, 0.2415, 0.3419, 0.261, 0.3222, 0.2769, 0.3419, 0.2541, 0.365, 0.2263, 0.3136, 0.2415, 0.2982, 0.261, 0.3222, 0.2415, 0.3419, 0.2089, 0.2814, 0.2194, 0.2708, 0.2415, 0.2982, 0.2263, 0.3136, 0.19, 0.2465, 0.1953, 0.2411, 0.2194, 0.2708, 0.2089, 0.2814, 0.261, 0.3222, 0.2769, 0.2982, 0.2957, 0.3137, 0.2769, 0.3419, 0.2415, 0.2982, 0.2541, 0.2793, 0.2769, 0.2982, 0.261, 0.3222, 0.2194, 0.2708, 0.228, 0.2578, 0.2541, 0.2793, 0.2415, 0.2982, 0.1953, 0.2411, 0.1997, 0.2345, 0.228, 0.2578, 0.2194, 0.2708, 0.1703, 0.2102, 0.1997, 0.2345, 0.1953, 0.2411, 0.2769, 0.3419, 0.2957, 0.3137, 0.3097, 0.3252, 0.2888, 0.3566, 0.1703, 0.2102, 0.203, 0.2269, 0.1997, 0.2345, 0.2957, 0.3137, 0.3096, 0.2815, 0.3251, 0.2894, 0.3097, 0.3252, 0.2769, 0.2982, 0.2888, 0.2708, 0.3096, 0.2815, 0.2957, 0.3137, 0.2541, 0.2793, 0.2634, 0.2578, 0.2888, 0.2708, 0.2769, 0.2982, 0.228, 0.2578, 0.2344, 0.243, 0.2634, 0.2578, 0.2541, 0.2793, 0.1997, 0.2345, 0.203, 0.2269, 0.2344, 0.243, 0.228, 0.2578, 0.2634, 0.2578, 0.2691, 0.2345, 0.2961, 0.2411, 0.2888, 0.2708, 0.2344, 0.243, 0.2384, 0.2269, 0.2691, 0.2345, 0.2634, 0.2578, 0.203, 0.2269, 0.205, 0.2187, 0.2384, 0.2269, 0.2344, 0.243, 0.1703, 0.2102, 0.205, 0.2187, 0.203, 0.2269, 0.3096, 0.2815, 0.3182, 0.2465, 0.3347, 0.2506, 0.3251, 0.2894, 0.2888, 0.2708, 0.2961, 0.2411, 0.3182, 0.2465, 0.3096, 0.2815, 0.3182, 0.2465, 0.3211, 0.2102, 0.3379, 0.2102, 0.3347, 0.2506, 0.2961, 0.2411, 0.2985, 0.2102, 0.3211, 0.2102, 0.3182, 0.2465, 0.2691, 0.2345, 0.271, 0.2102, 0.2985, 0.2102, 0.2961, 0.2411, 0.2384, 0.2269, 0.2397, 0.2102, 0.271, 0.2102, 0.2691, 0.2345, 0.205, 0.2187, 0.2057, 0.2102, 0.2397, 0.2102, 0.2384, 0.2269, 0.1703, 0.2102, 0.2057, 0.2102, 0.205, 0.2187, 0.271, 0.2102, 0.2691, 0.1859, 0.2961, 0.1793, 0.2985, 0.2102, 0.2397, 0.2102, 0.2384, 0.1935, 0.2691, 0.1859, 0.271, 0.2102, 0.2057, 0.2102, 0.205, 0.2017, 0.2384, 0.1935, 0.2397, 0.2102, 0.1703, 0.2102, 0.205, 0.2017, 0.2057, 0.2102, 0.3211, 0.2102, 0.3182, 0.1739, 0.3347, 0.1698, 0.3379, 0.2102, 0.2985, 0.2102, 0.2961, 0.1793, 0.3182, 0.1739, 0.3211, 0.2102, 0.3182, 0.1739, 0.3096, 0.1389, 0.3251, 0.131, 0.3347, 0.1698, 0.2961, 0.1793, 0.2888, 0.1496, 0.3096, 0.1389, 0.3182, 0.1739, 0.2691, 0.1859, 0.2634, 0.1626, 0.2888, 0.1496, 0.2961, 0.1793, 0.2384, 0.1935, 0.2344, 0.1774, 0.2634, 0.1626, 0.2691, 0.1859, 0.205, 0.2017, 0.203, 0.1935, 0.2344, 0.1774, 0.2384, 0.1935, 0.1703, 0.2102, 0.203, 0.1935, 0.205, 0.2017, 0.2344, 0.1774, 0.228, 0.1626, 0.2541, 0.1411, 0.2634, 0.1626, 0.203, 0.1935, 0.1997, 0.1859, 0.228, 0.1626, 0.2344, 0.1774, 0.1703, 0.2102, 0.1997, 0.1859, 0.203, 0.1935, 0.3096, 0.1389, 0.2957, 0.1067, 0.3097, 0.09517, 0.3251, 0.131, 0.2888, 0.1496, 0.2769, 0.1222, 0.2957, 0.1067, 0.3096, 0.1389, 0.2634, 0.1626, 0.2541, 0.1411, 0.2769, 0.1222, 0.2888, 0.1496, 0.2957, 0.1067, 0.2769, 0.0785, 0.2888, 0.06379, 0.3097, 0.09517, 0.2769, 0.1222, 0.261, 0.0982, 0.2769, 0.0785, 0.2957, 0.1067, 0.2541, 0.1411, 0.2415, 0.1222, 0.261, 0.0982, 0.2769, 0.1222, 0.228, 0.1626, 0.2194, 0.1496, 0.2415, 0.1222, 0.2541, 0.1411, 0.1997, 0.1859, 0.1953, 0.1793, 0.2194, 0.1496, 0.228, 0.1626, 0.1703, 0.2102, 0.1953, 0.1793, 0.1997, 0.1859, 0.1953, 0.1793, 0.19, 0.1739, 0.2089, 0.1389, 0.2194, 0.1496, 0.1703, 0.2102, 0.19, 0.1739, 0.1953, 0.1793, 0.2769, 0.0785, 0.2541, 0.05534, 0.2634, 0.03805, 0.2888, 0.06379, 0.261, 0.0982, 0.2415, 0.0785, 0.2541, 0.05534, 0.2769, 0.0785, 0.2415, 0.1222, 0.2263, 0.1067, 0.2415, 0.0785, 0.261, 0.0982, 0.2194, 0.1496, 0.2089, 0.1389, 0.2263, 0.1067, 0.2415, 0.1222, 0.2541, 0.05534, 0.228, 0.03813, 0.2345, 0.01891, 0.2634, 0.03805, 0.2415, 0.0785, 0.2194, 0.06387, 0.228, 0.03813, 0.2541, 0.05534, 0.2263, 0.1067, 0.2089, 0.09523, 0.2194, 0.06387, 0.2415, 0.0785, 0.2089, 0.1389, 0.1969, 0.131, 0.2089, 0.09523, 0.2263, 0.1067, 0.19, 0.1739, 0.1839, 0.1698, 0.1969, 0.131, 0.2089, 0.1389, 0.1703, 0.2102, 0.1839, 0.1698, 0.19, 0.1739, 0.1839, 0.1698, 0.1772, 0.1673, 0.1839, 0.1261, 0.1969, 0.131, 0.1703, 0.2102, 0.1772, 0.1673, 0.1839, 0.1698, 0.228, 0.03813, 0.1997, 0.02753, 0.203, 0.007134, 0.2345, 0.01891, 0.2194, 0.06387, 0.1953, 0.05485, 0.1997, 0.02753, 0.228, 0.03813, 0.2089, 0.09523, 0.19, 0.08815, 0.1953, 0.05485, 0.2194, 0.06387, 0.1969, 0.131, 0.1839, 0.1261, 0.19, 0.08815, 0.2089, 0.09523, 0.1953, 0.05485, 0.1703, 0.05181, 0.1703, 0.02395, 0.1997, 0.02753, 0.19, 0.08815, 0.1703, 0.08576, 0.1703, 0.05181, 0.1953, 0.05485, 0.1839, 0.1261, 0.1703, 0.1245, 0.1703, 0.08576, 0.19, 0.08815, 0.1772, 0.1673, 0.1703, 0.1665, 0.1703, 0.1245, 0.1839, 0.1261, 0.1703, 0.2102, 0.1703, 0.1665, 0.1772, 0.1673, 0.1997, 0.02753, 0.1703, 0.02395, 0.1703, 0.003156, 0.203, 0.007134, 0.1703, 0.2102, 0.1634, 0.1673, 0.1703, 0.1665, 0.1703, 0.02395, 0.1409, 0.02753, 0.1376, 0.007134, 0.1703, 0.003156, 0.1703, 0.05181, 0.1453, 0.05485, 0.1409, 0.02753, 0.1703, 0.02395, 0.1703, 0.08576, 0.1507, 0.08815, 0.1453, 0.05485, 0.1703, 0.05181, 0.1703, 0.1245, 0.1568, 0.1261, 0.1507, 0.08815, 0.1703, 0.08576, 0.1703, 0.1665, 0.1634, 0.1673, 0.1568, 0.1261, 0.1703, 0.1245, 0.1453, 0.05485, 0.1213, 0.06387, 0.1127, 0.03813, 0.1409, 0.02753, 0.1507, 0.08815, 0.1318, 0.09523, 0.1213, 0.06387, 0.1453, 0.05485, 0.1568, 0.1261, 0.1438, 0.131, 0.1318, 0.09523, 0.1507, 0.08815, 0.1634, 0.1673, 0.1568, 0.1698, 0.1438, 0.131, 0.1568, 0.1261, 0.1703, 0.2102, 0.1568, 0.1698, 0.1634, 0.1673, 0.1409, 0.02753, 0.1127, 0.03813, 0.1062, 0.01891, 0.1376, 0.007134, 0.1703, 0.2102, 0.1507, 0.1739, 0.1568, 0.1698, 0.1127, 0.03813, 0.0866, 0.05534, 0.07724, 0.03805, 0.1062, 0.01891, 0.1213, 0.06387, 0.09912, 0.0785, 0.0866, 0.05534, 0.1127, 0.03813, 0.1318, 0.09523, 0.1144, 0.1067, 0.09912, 0.0785, 0.1213, 0.06387, 0.1438, 0.131, 0.1318, 0.1389, 0.1144, 0.1067, 0.1318, 0.09523, 0.1568, 0.1698, 0.1507, 0.1739, 0.1318, 0.1389, 0.1438, 0.131, 0.1144, 0.1067, 0.09912, 0.1222, 0.0797, 0.0982, 0.09912, 0.0785, 0.1318, 0.1389, 0.1213, 0.1496, 0.09912, 0.1222, 0.1144, 0.1067, 0.1507, 0.1739, 0.1453, 0.1793, 0.1213, 0.1496, 0.1318, 0.1389, 0.1703, 0.2102, 0.1453, 0.1793, 0.1507, 0.1739, 0.0866, 0.05534, 0.06375, 0.0785, 0.05185, 0.06379, 0.07724, 0.03805, 0.09912, 0.0785, 0.0797, 0.0982, 0.06375, 0.0785, 0.0866, 0.05534, 0.06375, 0.0785, 0.04501, 0.1067, 0.03101, 0.09517, 0.05185, 0.06379, 0.0797, 0.0982, 0.06376, 0.1222, 0.04501, 0.1067, 0.06375, 0.0785, 0.09912, 0.1222, 0.0866, 0.1411, 0.06376, 0.1222, 0.0797, 0.0982, 0.1213, 0.1496, 0.1127, 0.1626, 0.0866, 0.1411, 0.09912, 0.1222, 0.1453, 0.1793, 0.1409, 0.1859, 0.1127, 0.1626, 0.1213, 0.1496, 0.1703, 0.2102, 0.1409, 0.1859, 0.1453, 0.1793, 0.1127, 0.1626, 0.1063, 0.1774, 0.07729, 0.1626, 0.0866, 0.1411, 0.1409, 0.1859, 0.1377, 0.1935, 0.1063, 0.1774, 0.1127, 0.1626, 0.1703, 0.2102, 0.1377, 0.1935, 0.1409, 0.1859, 0.04501, 0.1067, 0.03108, 0.1389, 0.01553, 0.131, 0.03101, 0.09517, 0.06376, 0.1222, 0.05191, 0.1496, 0.03108, 0.1389, 0.04501, 0.1067, 0.0866, 0.1411, 0.07729, 0.1626, 0.05191, 0.1496, 0.06376, 0.1222, 0.03108, 0.1389, 0.0225, 0.1739, 0.005995, 0.1698, 0.01553, 0.131, 0.05191, 0.1496, 0.04462, 0.1793, 0.0225, 0.1739, 0.03108, 0.1389, 0.07729, 0.1626, 0.07156, 0.1859, 0.04462, 0.1793, 0.05191, 0.1496, 0.1063, 0.1774, 0.1023, 0.1935, 0.07156, 0.1859, 0.07729, 0.1626, 0.1377, 0.1935, 0.1357, 0.2017, 0.1023, 0.1935, 0.1063, 0.1774, 0.1703, 0.2102, 0.1357, 0.2017, 0.1377, 0.1935, 0.1023, 0.1935, 0.101, 0.2102, 0.06963, 0.2102, 0.07156, 0.1859, 0.1357, 0.2017, 0.135, 0.2102, 0.101, 0.2102, 0.1023, 0.1935, 0.1703, 0.2102, 0.135, 0.2102, 0.1357, 0.2017, 0.0225, 0.1739, 0.01961, 0.2102, 0.002775, 0.2102, 0.005995, 0.1698, 0.04462, 0.1793, 0.04215, 0.2102, 0.01961, 0.2102, 0.0225, 0.1739, 0.07156, 0.1859, 0.06963, 0.2102, 0.04215, 0.2102, 0.04462, 0.1793, 0.01961, 0.2102, 0.0225, 0.2465, 0.005995, 0.2506, 0.002775, 0.2102, 0.04215, 0.2102, 0.04462, 0.2411, 0.0225, 0.2465, 0.01961, 0.2102, 0.06963, 0.2102, 0.07156, 0.2345, 0.04462, 0.2411, 0.04215, 0.2102, 0.101, 0.2102, 0.1023, 0.2269, 0.07156, 0.2345, 0.06963, 0.2102, 0.135, 0.2102, 0.1357, 0.2187, 0.1023, 0.2269, 0.101, 0.2102, 0.1703, 0.2102, 0.1357, 0.2187, 0.135, 0.2102, 0.1357, 0.2187, 0.1377, 0.2269, 0.1063, 0.243, 0.1023, 0.2269, 0.1703, 0.2102, 0.1377, 0.2269, 0.1357, 0.2187, 0.0225, 0.2465, 0.03108, 0.2815, 0.01553, 0.2894, 0.005995, 0.2506, 0.04462, 0.2411, 0.05191, 0.2708, 0.03108, 0.2815, 0.0225, 0.2465, 0.07156, 0.2345, 0.07729, 0.2578, 0.05191, 0.2708, 0.04462, 0.2411, 0.1023, 0.2269, 0.1063, 0.243, 0.07729, 0.2578, 0.07156, 0.2345, 0.03108, 0.2815, 0.04501, 0.3137, 0.03101, 0.3252, 0.01553, 0.2894, 0.05191, 0.2708, 0.06376, 0.2982, 0.04501, 0.3137, 0.03108, 0.2815, 0.07729, 0.2578, 0.0866, 0.2793, 0.06376, 0.2982, 0.05191, 0.2708, 0.1063, 0.243, 0.1127, 0.2578, 0.0866, 0.2793, 0.07729, 0.2578, 0.1377, 0.2269, 0.1409, 0.2345, 0.1127, 0.2578, 0.1063, 0.243, 0.1703, 0.2102, 0.1409, 0.2345, 0.1377, 0.2269, 0.1409, 0.2345, 0.1453, 0.2411, 0.1213, 0.2708, 0.1127, 0.2578, 0.1703, 0.2102, 0.1453, 0.2411, 0.1409, 0.2345, 0.04501, 0.3137, 0.06375, 0.3419, 0.05185, 0.3566, 0.03101, 0.3252, 0.06376, 0.2982, 0.0797, 0.3222, 0.06375, 0.3419, 0.04501, 0.3137, 0.0866, 0.2793, 0.09912, 0.2982, 0.0797, 0.3222, 0.06376, 0.2982, 0.1127, 0.2578, 0.1213, 0.2708, 0.09912, 0.2982, 0.0866, 0.2793, 0.0797, 0.3222, 0.09912, 0.3419, 0.0866, 0.365, 0.06375, 0.3419, 0.09912, 0.2982, 0.1144, 0.3136, 0.09912, 0.3419, 0.0797, 0.3222, 0.1213, 0.2708, 0.1318, 0.2814, 0.1144, 0.3136, 0.09912, 0.2982, 0.1453, 0.2411, 0.1507, 0.2465, 0.1318, 0.2814, 0.1213, 0.2708, 0.1703, 0.2102, 0.1507, 0.2465, 0.1453, 0.2411, 0.06375, 0.3419, 0.0866, 0.365, 0.07724, 0.3823, 0.05185, 0.3566, 0.1703, 0.2102, 0.1568, 0.2505, 0.1507, 0.2465, 0.0866, 0.365, 0.1127, 0.3822, 0.1062, 0.4015, 0.07724, 0.3823, 0.09912, 0.3419, 0.1213, 0.3565, 0.1127, 0.3822, 0.0866, 0.365, 0.1144, 0.3136, 0.1318, 0.3251, 0.1213, 0.3565, 0.09912, 0.3419, 0.1318, 0.2814, 0.1438, 0.2894, 0.1318, 0.3251, 0.1144, 0.3136, 0.1507, 0.2465, 0.1568, 0.2505, 0.1438, 0.2894, 0.1318, 0.2814, 0.1318, 0.3251, 0.1507, 0.3322, 0.1453, 0.3655, 0.1213, 0.3565, 0.1438, 0.2894, 0.1568, 0.2942, 0.1507, 0.3322, 0.1318, 0.3251, 0.1568, 0.2505, 0.1634, 0.253, 0.1568, 0.2942, 0.1438, 0.2894, 0.1703, 0.2102, 0.1634, 0.253, 0.1568, 0.2505, 0.1127, 0.3822, 0.1409, 0.3928, 0.1376, 0.4132, 0.1062, 0.4015, 0.1213, 0.3565, 0.1453, 0.3655, 0.1409, 0.3928, 0.1127, 0.3822, 0.1409, 0.3928, 0.1703, 0.3964, 0.1703, 0.4172, 0.1376, 0.4132, 0.1453, 0.3655, 0.1703, 0.3686, 0.1703, 0.3964, 0.1409, 0.3928, 0.1507, 0.3322, 0.1703, 0.3346, 0.1703, 0.3686, 0.1453, 0.3655, 0.1568, 0.2942, 0.1703, 0.2959, 0.1703, 0.3346, 0.1507, 0.3322, 0.1634, 0.253, 0.1703, 0.2539, 0.1703, 0.2959, 0.1568, 0.2942, 0.1703, 0.2102, 0.1703, 0.2539, 0.1634, 0.253, 0.2351, 0.4033, 0.2033, 0.4152, 0.203, 0.4132, 0.2345, 0.4015, 0.2643, 0.384, 0.2351, 0.4033, 0.2345, 0.4015, 0.2634, 0.3823, 0.29, 0.358, 0.2643, 0.384, 0.2634, 0.3823, 0.2888, 0.3566, 0.311, 0.3263, 0.29, 0.358, 0.2888, 0.3566, 0.3097, 0.3252, 0.3266, 0.2902, 0.311, 0.3263, 0.3097, 0.3252, 0.3251, 0.2894, 0.3363, 0.251, 0.3266, 0.2902, 0.3251, 0.2894, 0.3347, 0.2506, 0.3395, 0.2102, 0.3363, 0.251, 0.3347, 0.2506, 0.3379, 0.2102, 0.3363, 0.1694, 0.3395, 0.2102, 0.3379, 0.2102, 0.3347, 0.1698, 0.3266, 0.1302, 0.3363, 0.1694, 0.3347, 0.1698, 0.3251, 0.131, 0.311, 0.09406, 0.3266, 0.1302, 0.3251, 0.131, 0.3097, 0.09517, 0.29, 0.06238, 0.311, 0.09406, 0.3097, 0.09517, 0.2888, 0.06379, 0.2643, 0.03639, 0.29, 0.06238, 0.2888, 0.06379, 0.2634, 0.03805, 0.2351, 0.01707, 0.2643, 0.03639, 0.2634, 0.03805, 0.2345, 0.01891, 0.2033, 0.005177, 0.2351, 0.01707, 0.2345, 0.01891, 0.203, 0.007134, 0.1703, 0.00116, 0.2033, 0.005177, 0.203, 0.007134, 0.1703, 0.003156, 0.1373, 0.005177, 0.1703, 0.00116, 0.1703, 0.003156, 0.1376, 0.007134, 0.1056, 0.01707, 0.1373, 0.005177, 0.1376, 0.007134, 0.1062, 0.01891, 0.07635, 0.03639, 0.1056, 0.01707, 0.1062, 0.01891, 0.07724, 0.03805, 0.05071, 0.06238, 0.07635, 0.03639, 0.07724, 0.03805, 0.05185, 0.06379, 0.02967, 0.09406, 0.05071, 0.06238, 0.05185, 0.06379, 0.03101, 0.09517, 0.01404, 0.1302, 0.02967, 0.09406, 0.03101, 0.09517, 0.01553, 0.131, 0.004411, 0.1694, 0.01404, 0.1302, 0.01553, 0.131, 0.005995, 0.1698, 0.00116, 0.2102, 0.004411, 0.1694, 0.005995, 0.1698, 0.002775, 0.2102, 0.004411, 0.251, 0.00116, 0.2102, 0.002775, 0.2102, 0.005995, 0.2506, 0.01404, 0.2902, 0.004411, 0.251, 0.005995, 0.2506, 0.01553, 0.2894, 0.02967, 0.3263, 0.01404, 0.2902, 0.01553, 0.2894, 0.03101, 0.3252, 0.05071, 0.358, 0.02967, 0.3263, 0.03101, 0.3252, 0.05185, 0.3566, 0.07635, 0.384, 0.05071, 0.358, 0.05185, 0.3566, 0.07724, 0.3823, 0.1056, 0.4033, 0.07635, 0.384, 0.07724, 0.3823, 0.1062, 0.4015, 0.1373, 0.4152, 0.1056, 0.4033, 0.1062, 0.4015, 0.1376, 0.4132, 0.1703, 0.4192, 0.1373, 0.4152, 0.1376, 0.4132, 0.1703, 0.4172, 0.2033, 0.4152, 0.1703, 0.4192, 0.1703, 0.4172, 0.203, 0.4132, 0.4834, 0.03281, 0.4832, 0.03282, 0.4802, 0.02004, 0.4803, 0.02003, 0.4803, 0.02003, 0.4802, 0.02004, 0.4734, 0.00953, 0.4735, 0.009526, 0.4735, 0.009526, 0.4734, 0.00953, 0.464, 0.002901, 0.464, 0.0029, 0.464, 0.0029, 0.464, 0.002901, 0.4533, 0.00116, 0.4533, 0.00116, 0.4423, 0.00204, 0.4423, 0.00204, 0.432, 0.00545, 0.432, 0.005451, 0.432, 0.005451, 0.432, 0.00545, 0.4238, 0.01349, 0.4237, 0.01349, 0.4237, 0.01349, 0.4238, 0.01349, 0.4188, 0.02493, 0.4187, 0.02494, 0.4187, 0.02494, 0.4188, 0.02493, 0.4178, 0.03804, 0.4176, 0.03805, 0.5271, 0.5808, 0.5254, 0.6015, 0.4832, 0.03282, 0.4834, 0.03281, 0.1703, 0.9988, 0.1703, 0.9988, 0.1759, 0.9988, 0.1759, 0.9988, 0.1864, 0.9963, 0.1759, 0.9988, 0.1703, 0.9988, 0.1703, 0.9725, 0.1765, 0.9713, 0.1817, 0.9678, 0.1851, 0.9627, 0.1864, 0.9566, 0.1851, 0.9506, 0.1817, 0.9454, 0.1765, 0.942, 0.1703, 0.9408, 0.1703, 0.4192, 0.2033, 0.4152, 0.2033, 0.9649, 0.2012, 0.9779, 0.1953, 0.9889, 0.4734, 0.00953, 0.4802, 0.02004, 0.4832, 0.03282, 0.5254, 0.6015, 0.4955, 0.6002, 0.4524, 0.05945, 0.4584, 0.05776, 0.4633, 0.05392, 0.4664, 0.04852, 0.4671, 0.04239, 0.4654, 0.03644, 0.4616, 0.0316, 0.4561, 0.02859, 0.4499, 0.02787, 0.4478, 0.0016, 0.4533, 0.00116, 0.464, 0.002901, 0.4662, 0.6062, 0.4613, 0.586, 0.4176, 0.03805, 0.4178, 0.03804, 0.4423, 0.00204, 0.4423, 0.00204, 0.4478, 0.0016, 0.4478, 0.0016, 0.1454, 0.9889, 0.1394, 0.9779, 0.1373, 0.9649, 0.1373, 0.4152, 0.1703, 0.4192, 0.1703, 0.9408, 0.1703, 0.9408, 0.1642, 0.942, 0.159, 0.9454, 0.1555, 0.9506, 0.1543, 0.9566, 0.1555, 0.9627, 0.159, 0.9678, 0.1642, 0.9713, 0.1703, 0.9725, 0.1703, 0.9725, 0.1703, 0.9988, 0.1648, 0.9988, 0.1543, 0.9963, 0.432, 0.00545, 0.4423, 0.00204, 0.4478, 0.0016, 0.4499, 0.02787, 0.4439, 0.02956, 0.439, 0.0334, 0.4359, 0.03879, 0.4352, 0.04493, 0.4369, 0.05088, 0.4408, 0.05572, 0.4462, 0.05873, 0.4524, 0.05945, 0.4955, 0.6002, 0.4662, 0.6062, 0.4178, 0.03804, 0.4188, 0.02493, 0.4238, 0.01349, 0.1765, 0.9713, 0.1765, 0.9713, 0.1703, 0.9725, 0.1703, 0.9725, 0.1703, 0.9725, 0.4616, 0.0316, 0.4616, 0.0316, 0.4561, 0.02859, 0.4561, 0.02859, 0.4654, 0.03644, 0.4616, 0.0316, 0.4616, 0.0316, 0.4654, 0.03644, 0.4671, 0.04239, 0.4654, 0.03644, 0.4654, 0.03644, 0.4671, 0.04239, 0.4664, 0.04852, 0.4671, 0.04239, 0.4671, 0.04239, 0.4664, 0.04852, 0.4633, 0.05392, 0.4664, 0.04852, 0.4664, 0.04852, 0.4633, 0.05392, 0.4584, 0.05776, 0.4633, 0.05392, 0.4633, 0.05392, 0.4584, 0.05776, 0.1703, 0.9408, 0.1703, 0.9408, 0.1765, 0.942, 0.1765, 0.942, 0.1703, 0.9408, 0.1642, 0.942, 0.1703, 0.9408, 0.1703, 0.9408, 0.1642, 0.942, 0.159, 0.9454, 0.1642, 0.942, 0.1642, 0.942, 0.159, 0.9454, 0.1555, 0.9506, 0.1555, 0.9506, 0.159, 0.9454, 0.159, 0.9454, 0.1543, 0.9566, 0.1543, 0.9566, 0.1555, 0.9506, 0.1555, 0.9506, 0.1555, 0.9627, 0.1555, 0.9627, 0.1543, 0.9566, 0.1543, 0.9566, 0.159, 0.9678, 0.159, 0.9678, 0.1555, 0.9627, 0.1555, 0.9627, 0.1642, 0.9713, 0.1642, 0.9713, 0.159, 0.9678, 0.159, 0.9678, 0.4499, 0.02787, 0.4499, 0.02787, 0.4439, 0.02956, 0.4439, 0.02956])
me_wooden_spoon.materials.append(mat_wooden_spoon)
me_wooden_spoon.update()

# ---- objects
ob_wooden_spoon = bpy.data.objects.new('wooden_spoon', me_wooden_spoon)
ob_wooden_spoon_1 = bpy.data.objects.new('Wooden_spoon', None)

# ---- transforms, parenting, visibility, modifiers, constraints
ob_wooden_spoon.parent = ob_wooden_spoon_1
ob_wooden_spoon.location = (0.0, 0.0, 0.0)
ob_wooden_spoon_1.location = (0.0, 0.0, 0.0)
ob_wooden_spoon_1.empty_display_size = 0.15

# ---- collection membership
scene.collection.objects.link(ob_wooden_spoon)
scene.collection.objects.link(ob_wooden_spoon_1)

# ---- scene / render settings (as saved in the file)
scene.frame_start = 1; scene.frame_end = 250; scene.frame_set(1)
scene.render.engine = 'BLENDER_EEVEE_NEXT'
bpy.context.view_layer.update()

# ---- added for rendering (the .blend has no active camera and no usable light): camera, sun
cam_auto = bpy.data.cameras.new('AutoCamera')
cam_auto.lens = 50.0
cam_auto.sensor_width = 36.0
cam_auto.clip_end = 1000.0
ob_auto_camera = bpy.data.objects.new('AutoCamera', cam_auto)
scene.collection.objects.link(ob_auto_camera)
ob_auto_camera.location = (0.222237, -0.27051, 0.191783)
ob_auto_camera.rotation_euler = (1.09748, -7.21219e-08, 0.694738)
scene.camera = ob_auto_camera
light_auto_sun = bpy.data.lights.new('AutoSun', 'SUN')
light_auto_sun.energy = 3.0
light_auto_sun.angle = 0.0523599
ob_auto_sun = bpy.data.objects.new('AutoSun', light_auto_sun)
scene.collection.objects.link(ob_auto_sun)
ob_auto_sun.rotation_euler = (0.872665, 0.174533, 0.523599)
bpy.context.view_layer.update()

